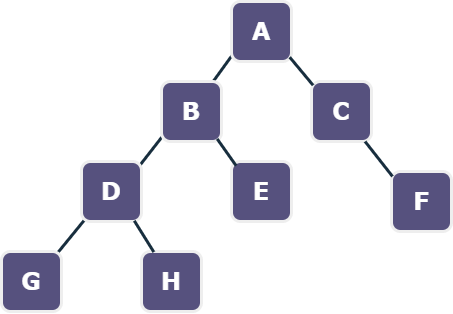

The diagram above was exported from draw.io. Its source (the exported page's mxGraphModel, read from the mxfile embedded in the PNG):
<mxGraphModel dx="942" dy="452" grid="1" gridSize="10" guides="1" tooltips="1" connect="1" arrows="1" fold="1" page="1" pageScale="1" pageWidth="1100" pageHeight="850" background="none" math="0" shadow="0">
  <root>
    <mxCell id="0" />
    <mxCell id="1" parent="0" />
    <object label="" id="62893188c0fa7362-5">
      <mxCell style="rounded=0;html=1;labelBackgroundColor=none;startArrow=none;startFill=0;startSize=5;endArrow=none;endFill=0;endSize=5;jettySize=auto;orthogonalLoop=1;strokeWidth=3;fontFamily=Verdana;fontSize=12;strokeColor=#182E3E;fontColor=default;entryX=0.167;entryY=0.961;entryDx=0;entryDy=0;entryPerimeter=0;exitX=0.006;exitY=0.903;exitDx=0;exitDy=0;exitPerimeter=0;jumpStyle=none;" parent="1" source="62893188c0fa7362-1" target="62893188c0fa7362-2" edge="1">
        <mxGeometry x="-0.359" y="-11" relative="1" as="geometry">
          <mxPoint as="offset" />
          <mxPoint x="570" y="120" as="targetPoint" />
        </mxGeometry>
      </mxCell>
    </object>
    <mxCell id="62893188c0fa7362-14" value="" style="rounded=0;html=1;labelBackgroundColor=none;startArrow=none;startFill=0;startSize=5;endArrow=none;endFill=0;endSize=5;jettySize=auto;orthogonalLoop=1;strokeWidth=3;fontFamily=Verdana;fontSize=12;strokeColor=#182E3E;fontColor=default;exitX=0.981;exitY=0.09;exitDx=0;exitDy=0;exitPerimeter=0;entryX=0.96;entryY=0.08;entryDx=0;entryDy=0;entryPerimeter=0;jumpStyle=none;" parent="1" source="62893188c0fa7362-2" target="62893188c0fa7362-8" edge="1">
      <mxGeometry x="-0.2" y="-14" relative="1" as="geometry">
        <mxPoint as="offset" />
      </mxGeometry>
    </mxCell>
    <mxCell id="62893188c0fa7362-18" value="" style="rounded=0;html=1;labelBackgroundColor=none;startArrow=none;startFill=0;startSize=5;endArrow=none;endFill=0;endSize=5;jettySize=auto;orthogonalLoop=1;strokeWidth=3;fontFamily=Verdana;fontSize=12;strokeColor=#182E3E;fontColor=default;entryX=0.941;entryY=0.016;entryDx=0;entryDy=0;entryPerimeter=0;exitX=0.055;exitY=0.968;exitDx=0;exitDy=0;exitPerimeter=0;jumpStyle=none;" parent="1" source="62893188c0fa7362-8" target="62893188c0fa7362-12" edge="1">
      <mxGeometry x="-0.2168" y="-14" relative="1" as="geometry">
        <mxPoint as="offset" />
      </mxGeometry>
    </mxCell>
    <UserObject label="A" tooltip="" id="62893188c0fa7362-1">
      <mxCell style="whiteSpace=wrap;html=1;rounded=1;shadow=0;labelBackgroundColor=none;strokeWidth=3;fontFamily=Verdana;fontSize=24;align=center;fontStyle=1;fillColor=#56517E;strokeColor=#EEEEEE;fillStyle=auto;glass=0;rotation=0;fontColor=#FFFFFF;" parent="1" vertex="1">
        <mxGeometry x="600" y="40" width="60" height="60" as="geometry" />
      </mxCell>
    </UserObject>
    <mxCell id="62893188c0fa7362-2" value="B" style="whiteSpace=wrap;html=1;rounded=1;shadow=0;labelBackgroundColor=none;strokeWidth=3;fontFamily=Verdana;fontSize=24;align=center;fillColor=#56517E;strokeColor=#EEEEEE;fontStyle=1;fillStyle=auto;glass=0;fixedWidth=0;treeFolding=0;rotation=0;fontColor=#FFFFFF;flipH=1;flipV=1;" parent="1" vertex="1">
      <mxGeometry x="530" y="120" width="60" height="60" as="geometry" />
    </mxCell>
    <mxCell id="62893188c0fa7362-3" value="&lt;span&gt;C&lt;/span&gt;" style="whiteSpace=wrap;html=1;rounded=1;shadow=0;labelBackgroundColor=none;strokeWidth=3;fontFamily=Verdana;fontSize=24;align=center;fillColor=#56517E;strokeColor=#EEEEEE;fontStyle=1;fillStyle=auto;glass=0;rotation=0;fontColor=#FFFFFF;flipH=1;flipV=1;" parent="1" vertex="1">
      <mxGeometry x="680" y="120" width="60" height="60" as="geometry" />
    </mxCell>
    <mxCell id="62893188c0fa7362-4" value="" style="rounded=1;html=1;labelBackgroundColor=none;startArrow=none;startFill=0;startSize=5;endArrow=none;endFill=0;endSize=5;jettySize=auto;orthogonalLoop=1;strokeWidth=3;fontFamily=Verdana;fontSize=12;strokeColor=#182E3E;fontColor=default;exitX=0.97;exitY=0.928;exitDx=0;exitDy=0;exitPerimeter=0;entryX=0.973;entryY=0.937;entryDx=0;entryDy=0;entryPerimeter=0;" parent="1" source="62893188c0fa7362-1" target="62893188c0fa7362-3" edge="1">
      <mxGeometry x="-0.3002" y="13" relative="1" as="geometry">
        <mxPoint as="offset" />
      </mxGeometry>
    </mxCell>
    <mxCell id="62893188c0fa7362-8" value="&lt;span&gt;D&lt;/span&gt;" style="whiteSpace=wrap;html=1;rounded=1;shadow=0;labelBackgroundColor=none;strokeWidth=3;fontFamily=Verdana;fontSize=24;align=center;fillColor=#56517E;strokeColor=#EEEEEE;fontStyle=1;fillStyle=auto;glass=0;rotation=0;fontColor=#FFFFFF;" parent="1" vertex="1">
      <mxGeometry x="450" y="200" width="60" height="60" as="geometry" />
    </mxCell>
    <mxCell id="62893188c0fa7362-9" value="&lt;span&gt;E&lt;/span&gt;" style="whiteSpace=wrap;html=1;rounded=1;shadow=0;labelBackgroundColor=none;strokeWidth=3;fontFamily=Verdana;fontSize=24;align=center;fillColor=#56517E;strokeColor=#EEEEEE;fontStyle=1;fillStyle=auto;glass=0;rotation=0;fontColor=#FFFFFF;" parent="1" vertex="1">
      <mxGeometry x="600" y="200" width="60" height="60" as="geometry" />
    </mxCell>
    <mxCell id="62893188c0fa7362-11" value="&lt;span&gt;F&lt;/span&gt;" style="whiteSpace=wrap;html=1;rounded=1;shadow=0;labelBackgroundColor=none;strokeWidth=3;fontFamily=Verdana;fontSize=24;align=center;fillColor=#56517E;strokeColor=#EEEEEE;fontStyle=1;fillStyle=auto;glass=0;rotation=0;fontColor=#FFFFFF;" parent="1" vertex="1">
      <mxGeometry x="760" y="210" width="60" height="60" as="geometry" />
    </mxCell>
    <mxCell id="62893188c0fa7362-12" value="G" style="whiteSpace=wrap;html=1;rounded=1;shadow=0;labelBackgroundColor=none;strokeWidth=3;fontFamily=Verdana;fontSize=24;align=center;fillColor=#56517E;strokeColor=#EEEEEE;fontStyle=1;fillStyle=auto;glass=0;rotation=0;fontColor=#FFFFFF;" parent="1" vertex="1">
      <mxGeometry x="370" y="290" width="60" height="60" as="geometry" />
    </mxCell>
    <mxCell id="62893188c0fa7362-13" value="&lt;span&gt;H&lt;/span&gt;" style="whiteSpace=wrap;html=1;rounded=1;shadow=0;labelBackgroundColor=none;strokeWidth=3;fontFamily=Verdana;fontSize=24;align=center;fillColor=#56517E;strokeColor=#EEEEEE;fontStyle=1;fillStyle=auto;glass=0;rotation=0;fontColor=#FFFFFF;" parent="1" vertex="1">
      <mxGeometry x="510" y="290" width="60" height="60" as="geometry" />
    </mxCell>
    <mxCell id="62893188c0fa7362-15" value="" style="rounded=1;html=1;labelBackgroundColor=none;startArrow=none;startFill=0;startSize=5;endArrow=none;endFill=0;endSize=5;jettySize=auto;orthogonalLoop=1;strokeWidth=3;fontFamily=Verdana;fontSize=12;strokeColor=#182E3E;fontColor=default;entryX=0.077;entryY=0.07;entryDx=0;entryDy=0;entryPerimeter=0;exitX=0.072;exitY=0.043;exitDx=0;exitDy=0;exitPerimeter=0;" parent="1" source="62893188c0fa7362-2" target="62893188c0fa7362-9" edge="1">
      <mxGeometry x="-0.2" y="14" relative="1" as="geometry">
        <mxPoint as="offset" />
        <mxPoint x="570" y="180" as="sourcePoint" />
        <mxPoint x="590" y="200" as="targetPoint" />
      </mxGeometry>
    </mxCell>
    <mxCell id="62893188c0fa7362-17" value="" style="rounded=1;html=1;labelBackgroundColor=none;startArrow=none;startFill=0;startSize=5;endArrow=none;endFill=0;endSize=5;jettySize=auto;orthogonalLoop=1;strokeWidth=3;fontFamily=Verdana;fontSize=12;strokeColor=#182E3E;fontColor=default;entryX=0.016;entryY=0.081;entryDx=0;entryDy=0;entryPerimeter=0;" parent="1" source="62893188c0fa7362-3" target="62893188c0fa7362-11" edge="1">
      <mxGeometry x="-0.1295" y="17" relative="1" as="geometry">
        <mxPoint as="offset" />
      </mxGeometry>
    </mxCell>
    <mxCell id="62893188c0fa7362-19" value="" style="rounded=1;html=1;labelBackgroundColor=none;startArrow=none;startFill=0;startSize=5;endArrow=none;endFill=0;endSize=5;jettySize=auto;orthogonalLoop=1;strokeWidth=3;fontFamily=Verdana;fontSize=12;strokeColor=#182E3E;fontColor=default;entryX=0.206;entryY=0.01;entryDx=0;entryDy=0;entryPerimeter=0;exitX=0.88;exitY=0.988;exitDx=0;exitDy=0;exitPerimeter=0;" parent="1" source="62893188c0fa7362-8" target="62893188c0fa7362-13" edge="1">
      <mxGeometry x="-0.2842" y="12" relative="1" as="geometry">
        <mxPoint as="offset" />
      </mxGeometry>
    </mxCell>
  </root>
</mxGraphModel>